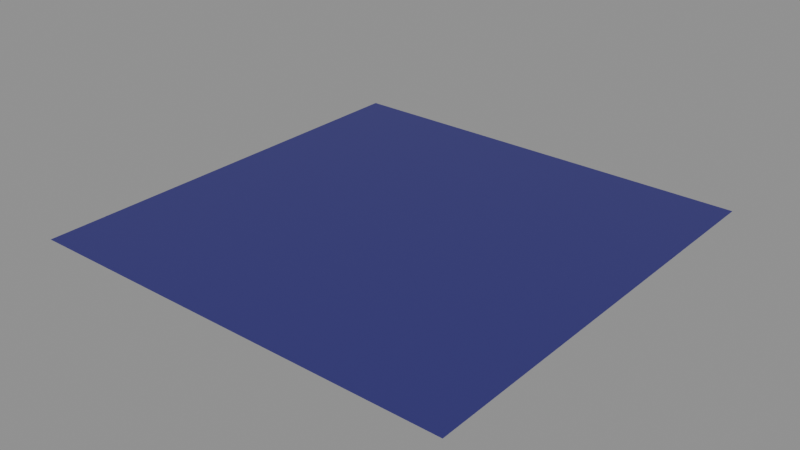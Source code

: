 # Source: maps.blend  (saved by Blender 4.5.91; exported with 4.5.12 LTS)
import bpy
from mathutils import Matrix  # noqa: F401  (used for matrix-valued properties, if any)

bpy.ops.wm.read_factory_settings(use_empty=True)
scene = bpy.context.scene
scene.name = 'flat-map'

# ---- materials (node trees are filled in below, after node groups)
mat_material = bpy.data.materials.new('Material')

# ---- material node trees
mat_material.use_nodes = True; mat_material.node_tree.nodes.clear()
_N = mat_material.node_tree.nodes; _L = mat_material.node_tree.links
n0 = _N.new('ShaderNodeBsdfPrincipled'); n0.name = 'Principled BSDF'; n0.location = (-200, 100)
n0.inputs[0].default_value = (0.03108, 0.0263, 0.1858, 1.0)
n1 = _N.new('ShaderNodeOutputMaterial'); n1.name = 'Material Output'; n1.location = (200, 100)
_L.new(n0.outputs[0], n1.inputs[0])
n1.is_active_output = True

# ---- meshes
me_plane = bpy.data.meshes.new('Plane')
me_plane.from_pydata([(-1.0, -1.0, 0.0), (1.0, -1.0, 0.0), (-1.0, 1.0, 0.0), (1.0, 1.0, 0.0)], [], [(0, 1, 3, 2)])
_uv = me_plane.uv_layers.new(name='UVMap')
_uv.uv.foreach_set('vector', [0.0, 0.0, 1.0, 0.0, 1.0, 1.0, 0.0, 1.0])
me_plane.materials.append(mat_material)
me_plane.update()

# ---- objects
ob_plane_001 = bpy.data.objects.new('Plane.001', me_plane)

# ---- transforms, parenting, visibility, modifiers, constraints
ob_plane_001.location = (0.0, 0.0, 0.0)
ob_plane_001.scale = (50.0, 50.0, 1.0)

# ---- collection membership
scene.collection.objects.link(ob_plane_001)

# ---- scene / render settings (as saved in the file)
scene.frame_start = 1; scene.frame_end = 250; scene.frame_set(1)
scene.render.engine = 'BLENDER_EEVEE_NEXT'
scene.render.image_settings.exr_codec = 'NONE'
scene.render.simplify_subdivision_render = 0
scene.render.simplify_child_particles_render = 0.0
scene.eevee.use_volume_custom_range = False
scene.eevee.use_fast_gi = False
scene.eevee.use_shadows = False
scene.view_settings.white_balance_temperature = 0.0
scene.view_settings.white_balance_tint = 0.0
scene.view_settings.white_balance_whitepoint = (2.97, 0.5193, -0.0414)
bpy.context.view_layer.update()

# ---- added for rendering (the .blend has no active camera and no usable light): camera, sun + grey world if the file has none
cam_auto = bpy.data.cameras.new('AutoCamera')
cam_auto.lens = 50.0
cam_auto.sensor_width = 36.0
cam_auto.clip_end = 2296.35
ob_auto_camera = bpy.data.objects.new('AutoCamera', cam_auto)
scene.collection.objects.link(ob_auto_camera)
ob_auto_camera.location = (130.847, -157.016, 104.677)
ob_auto_camera.rotation_euler = (1.09748, -7.21219e-08, 0.694738)
scene.camera = ob_auto_camera
light_auto_sun = bpy.data.lights.new('AutoSun', 'SUN')
light_auto_sun.energy = 3.0
light_auto_sun.angle = 0.0523599
ob_auto_sun = bpy.data.objects.new('AutoSun', light_auto_sun)
scene.collection.objects.link(ob_auto_sun)
ob_auto_sun.rotation_euler = (0.872665, 0.174533, 0.523599)
if scene.world is None:
    world_auto = bpy.data.worlds.new('AutoWorld')
    world_auto.color = (0.3, 0.3, 0.3)
    scene.world = world_auto
bpy.context.view_layer.update()
